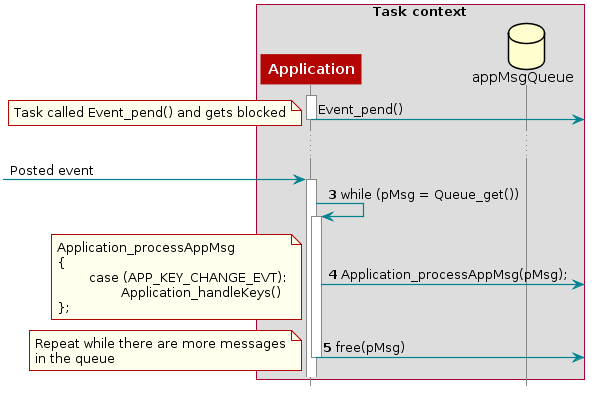

The diagram above was rendered by PlantUML. Its source (embedded in the PNG):
@startuml
skinparam backgroundColor transparent

hide footbox

scale max 900 width

skinparam sequenceArrow {
    Color #00838f
    Thickness 1.2
}


skinparam sequenceParticipant {
    BackgroundColor #b40404
    BorderColor #b40404
    BorderThickness 0
    FontColor #fff
    FontStyle bold
}

skinparam sequenceLifeLineBorderColor #888

skinparam note {
    BackgroundColor #ffe
    BorderColor #b40404
}

skinparam sequenceDivider {
    BackgroundColor #b40404
    BorderColor #b40404
    FontColor #fff
    BorderThickness 0
}

skinparam sequenceGroup {
    BackgroundColor #b40404
    BorderColor #b40404
    HeaderFontColor #fff
    HeaderFontStyle italics
    BorderThickness 1.5
}

skinparam shadowing false

skinParam state {
  BorderColor #b40404
  BackgroundColor transparent
  ArrowColor #00838f
  StartColor #00838f
  EndColor #00838f
}

skinParam activity {
  BorderColor #b40404
  BackgroundColor transparent
  ArrowColor #00838f
  StartColor #00838f
  EndColor #00838f
  BarColor #00838f
}
hide footbox

box "Task context"
    participant Application as A
    database appMsgQueue as B
end box

activate A
A -> : Event_pend()
note right: Task called Event_pend() and gets blocked
deactivate A

...

-> A : Posted event
activate A
autonumber 3
A -> A : while (pMsg = Queue_get())
activate A
autonumber stop

autonumber resume
A -> : Application_processAppMsg(pMsg);
note right: Application_processAppMsg \n{\n\tcase (APP_KEY_CHANGE_EVT):\n\t\tApplication_handleKeys()\n};
autonumber resume
A -> : free(pMsg)

autonumber stop
note right: Repeat while there are more messages\nin the queue
deactivate A

@enduml